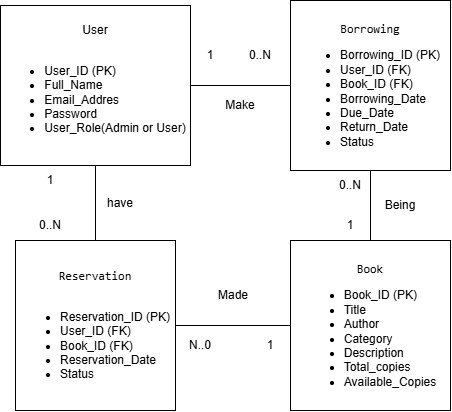

The diagram above was exported from draw.io. Its source (the exported page's mxGraphModel, read from the mxfile embedded in the PNG):
<mxGraphModel dx="1414" dy="785" grid="1" gridSize="10" guides="1" tooltips="1" connect="1" arrows="1" fold="1" page="1" pageScale="1" pageWidth="827" pageHeight="1169" math="0" shadow="0">
  <root>
    <mxCell id="0" />
    <mxCell id="1" parent="0" />
    <mxCell id="VNr6W8bAmSsrGFxemrHg-17" edge="1" parent="1" source="VNr6W8bAmSsrGFxemrHg-11" style="edgeStyle=orthogonalEdgeStyle;rounded=0;orthogonalLoop=1;jettySize=auto;html=1;exitX=0.5;exitY=0;exitDx=0;exitDy=0;defaultLabelBackgroundColor=page;endArrow=none;endFill=0;" target="VNr6W8bAmSsrGFxemrHg-12">
      <mxGeometry relative="1" as="geometry" />
    </mxCell>
    <mxCell id="VNr6W8bAmSsrGFxemrHg-28" edge="1" parent="1" source="VNr6W8bAmSsrGFxemrHg-11" style="edgeStyle=orthogonalEdgeStyle;rounded=0;orthogonalLoop=1;jettySize=auto;html=1;exitX=0;exitY=0.5;exitDx=0;exitDy=0;defaultLabelBackgroundColor=page;endArrow=none;endFill=0;" target="VNr6W8bAmSsrGFxemrHg-13">
      <mxGeometry relative="1" as="geometry" />
    </mxCell>
    <mxCell id="VNr6W8bAmSsrGFxemrHg-11" parent="1" style="rounded=0;whiteSpace=wrap;html=1;" value="&lt;pre dir=&quot;ltr&quot;&gt;&lt;code&gt;Book&lt;br&gt;&lt;pre dir=&quot;ltr&quot;&gt;&lt;div style=&quot;&quot;&gt;&lt;ul&gt;&lt;li style=&quot;text-align: left;&quot;&gt;&lt;span style=&quot;background-color: transparent; color: light-dark(#000000, var(--ge-light-color, #ffffff)); font-family: Helvetica; white-space: normal;&quot;&gt;Book_ID (PK)&lt;/span&gt;&lt;/li&gt;&lt;li style=&quot;text-align: left;&quot;&gt;&lt;span style=&quot;background-color: transparent; color: light-dark(#000000, var(--ge-light-color, #ffffff)); font-family: Helvetica; white-space: normal;&quot;&gt;Title&lt;/span&gt;&lt;/li&gt;&lt;li style=&quot;text-align: left;&quot;&gt;&lt;span style=&quot;background-color: transparent; color: light-dark(#000000, var(--ge-light-color, #ffffff)); font-family: Helvetica; white-space: normal;&quot;&gt;Author&lt;/span&gt;&lt;/li&gt;&lt;li style=&quot;text-align: left;&quot;&gt;&lt;span style=&quot;background-color: transparent; color: light-dark(#000000, var(--ge-light-color, #ffffff)); font-family: Helvetica; white-space: normal;&quot;&gt;Category&lt;/span&gt;&lt;/li&gt;&lt;li style=&quot;text-align: left;&quot;&gt;&lt;span style=&quot;background-color: transparent; color: light-dark(#000000, var(--ge-light-color, #ffffff)); font-family: Helvetica; white-space: normal;&quot;&gt;Description&lt;/span&gt;&lt;/li&gt;&lt;li style=&quot;text-align: left;&quot;&gt;&lt;span style=&quot;background-color: transparent; color: light-dark(#000000, var(--ge-light-color, #ffffff)); font-family: Helvetica; white-space: normal;&quot;&gt;Total_copies&lt;/span&gt;&lt;/li&gt;&lt;li style=&quot;text-align: left;&quot;&gt;&lt;span style=&quot;background-color: transparent; color: light-dark(#000000, var(--ge-light-color, #ffffff)); font-family: Helvetica; white-space: normal;&quot;&gt;Available_Copies&lt;/span&gt;&lt;/li&gt;&lt;/ul&gt;&lt;/div&gt;&lt;/pre&gt;&lt;/code&gt;&lt;/pre&gt;" vertex="1">
      <mxGeometry height="170" width="160" x="370" y="320" as="geometry" />
    </mxCell>
    <mxCell id="VNr6W8bAmSsrGFxemrHg-12" parent="1" style="rounded=0;whiteSpace=wrap;html=1;" value="&lt;pre dir=&quot;ltr&quot;&gt;&lt;code&gt;Borrowing&lt;br&gt;&lt;pre dir=&quot;ltr&quot;&gt;&lt;div style=&quot;text-align: left;&quot;&gt;&lt;ul&gt;&lt;li&gt;&lt;span style=&quot;background-color: transparent; color: light-dark(#000000, var(--ge-light-color, #ffffff)); font-family: Helvetica; white-space: normal;&quot;&gt;Borrowing_ID (PK)&lt;/span&gt;&lt;/li&gt;&lt;li&gt;&lt;span style=&quot;background-color: transparent; color: light-dark(#000000, var(--ge-light-color, #ffffff)); font-family: Helvetica; white-space: normal;&quot;&gt;User_ID (FK)&lt;/span&gt;&lt;/li&gt;&lt;li&gt;&lt;span style=&quot;background-color: transparent; color: light-dark(#000000, var(--ge-light-color, #ffffff)); font-family: Helvetica; white-space: normal;&quot;&gt;Book_ID (FK)&lt;/span&gt;&lt;/li&gt;&lt;li&gt;&lt;span style=&quot;background-color: transparent; color: light-dark(#000000, var(--ge-light-color, #ffffff)); font-family: Helvetica; white-space: normal;&quot;&gt;Borrowing_Date&lt;/span&gt;&lt;/li&gt;&lt;li&gt;&lt;span style=&quot;background-color: transparent; color: light-dark(#000000, var(--ge-light-color, #ffffff)); font-family: Helvetica; white-space: normal;&quot;&gt;Due_Date&lt;/span&gt;&lt;/li&gt;&lt;li&gt;&lt;span style=&quot;background-color: transparent; color: light-dark(#000000, var(--ge-light-color, #ffffff)); font-family: Helvetica; white-space: normal;&quot;&gt;Return_Date&lt;/span&gt;&lt;/li&gt;&lt;li&gt;&lt;span style=&quot;background-color: transparent; color: light-dark(#000000, var(--ge-light-color, #ffffff)); font-family: Helvetica; white-space: normal;&quot;&gt;Status&lt;/span&gt;&lt;/li&gt;&lt;/ul&gt;&lt;/div&gt;&lt;/pre&gt;&lt;/code&gt;&lt;/pre&gt;" vertex="1">
      <mxGeometry height="170" width="160" x="370" y="80" as="geometry" />
    </mxCell>
    <mxCell id="VNr6W8bAmSsrGFxemrHg-13" parent="1" style="rounded=0;whiteSpace=wrap;html=1;" value="&lt;pre dir=&quot;ltr&quot;&gt;&lt;code&gt;Reservation&lt;br&gt;&lt;br&gt;&lt;pre dir=&quot;ltr&quot;&gt;&lt;div style=&quot;text-align: left;&quot;&gt;&lt;ul&gt;&lt;li&gt;&lt;span style=&quot;background-color: transparent; color: light-dark(#000000, var(--ge-light-color, #ffffff)); font-family: Helvetica; white-space: normal;&quot;&gt;Reservation_ID (PK)&lt;/span&gt;&lt;/li&gt;&lt;li&gt;&lt;span style=&quot;background-color: transparent; color: light-dark(#000000, var(--ge-light-color, #ffffff)); font-family: Helvetica; white-space: normal;&quot;&gt;User_ID (FK)&lt;/span&gt;&lt;/li&gt;&lt;li&gt;&lt;span style=&quot;background-color: transparent; color: light-dark(#000000, var(--ge-light-color, #ffffff)); font-family: Helvetica; white-space: normal;&quot;&gt;Book_ID (FK)&lt;/span&gt;&lt;/li&gt;&lt;li&gt;&lt;span style=&quot;background-color: transparent; color: light-dark(#000000, var(--ge-light-color, #ffffff)); font-family: Helvetica; white-space: normal;&quot;&gt;Reservation_Date&lt;/span&gt;&lt;/li&gt;&lt;li&gt;&lt;span style=&quot;background-color: transparent; color: light-dark(#000000, var(--ge-light-color, #ffffff)); font-family: Helvetica; white-space: normal;&quot;&gt;Status&lt;/span&gt;&lt;/li&gt;&lt;/ul&gt;&lt;/div&gt;&lt;/pre&gt;&lt;/code&gt;&lt;/pre&gt;" vertex="1">
      <mxGeometry height="170" width="160" x="95" y="320" as="geometry" />
    </mxCell>
    <mxCell id="VNr6W8bAmSsrGFxemrHg-15" edge="1" parent="1" source="VNr6W8bAmSsrGFxemrHg-14" style="edgeStyle=orthogonalEdgeStyle;rounded=0;orthogonalLoop=1;jettySize=auto;html=1;exitX=1;exitY=0.5;exitDx=0;exitDy=0;defaultLabelBackgroundColor=page;endArrow=none;endFill=0;" target="VNr6W8bAmSsrGFxemrHg-12">
      <mxGeometry relative="1" as="geometry" />
    </mxCell>
    <mxCell id="VNr6W8bAmSsrGFxemrHg-24" edge="1" parent="1" source="VNr6W8bAmSsrGFxemrHg-14" style="edgeStyle=orthogonalEdgeStyle;rounded=0;orthogonalLoop=1;jettySize=auto;html=1;exitX=0.5;exitY=1;exitDx=0;exitDy=0;defaultLabelBackgroundColor=page;endArrow=none;endFill=0;" target="VNr6W8bAmSsrGFxemrHg-13">
      <mxGeometry relative="1" as="geometry" />
    </mxCell>
    <mxCell id="VNr6W8bAmSsrGFxemrHg-14" parent="1" style="rounded=0;whiteSpace=wrap;html=1;" value="User&lt;div&gt;&lt;br&gt;&lt;/div&gt;&lt;div style=&quot;text-align: left;&quot;&gt;&lt;ul&gt;&lt;li&gt;User_ID (PK)&lt;/li&gt;&lt;li&gt;Full_Name&lt;/li&gt;&lt;li&gt;Email_Addres&lt;/li&gt;&lt;li&gt;Password&lt;/li&gt;&lt;li&gt;User_Role(Admin or User)&lt;/li&gt;&lt;/ul&gt;&lt;/div&gt;" vertex="1">
      <mxGeometry height="160" width="190" x="80" y="85" as="geometry" />
    </mxCell>
    <mxCell id="VNr6W8bAmSsrGFxemrHg-18" parent="1" style="text;html=1;whiteSpace=wrap;strokeColor=none;fillColor=none;align=center;verticalAlign=middle;rounded=0;" value="Being" vertex="1">
      <mxGeometry height="30" width="60" x="450" y="270" as="geometry" />
    </mxCell>
    <mxCell id="VNr6W8bAmSsrGFxemrHg-19" parent="1" style="text;html=1;whiteSpace=wrap;strokeColor=none;fillColor=none;align=center;verticalAlign=middle;rounded=0;" value="1" vertex="1">
      <mxGeometry height="30" width="60" x="400" y="290" as="geometry" />
    </mxCell>
    <mxCell id="VNr6W8bAmSsrGFxemrHg-20" parent="1" style="text;html=1;whiteSpace=wrap;strokeColor=none;fillColor=none;align=center;verticalAlign=middle;rounded=0;" value="0..N" vertex="1">
      <mxGeometry height="30" width="60" x="400" y="250" as="geometry" />
    </mxCell>
    <mxCell id="VNr6W8bAmSsrGFxemrHg-21" parent="1" style="text;html=1;whiteSpace=wrap;strokeColor=none;fillColor=none;align=center;verticalAlign=middle;rounded=0;" value="Make" vertex="1">
      <mxGeometry height="30" width="60" x="290" y="170" as="geometry" />
    </mxCell>
    <mxCell id="VNr6W8bAmSsrGFxemrHg-22" parent="1" style="text;html=1;whiteSpace=wrap;strokeColor=none;fillColor=none;align=center;verticalAlign=middle;rounded=0;" value="1" vertex="1">
      <mxGeometry height="30" width="60" x="260" y="120" as="geometry" />
    </mxCell>
    <mxCell id="VNr6W8bAmSsrGFxemrHg-23" parent="1" style="text;html=1;whiteSpace=wrap;strokeColor=none;fillColor=none;align=center;verticalAlign=middle;rounded=0;" value="0..N" vertex="1">
      <mxGeometry height="30" width="60" x="310" y="120" as="geometry" />
    </mxCell>
    <mxCell id="VNr6W8bAmSsrGFxemrHg-25" parent="1" style="text;html=1;whiteSpace=wrap;strokeColor=none;fillColor=none;align=center;verticalAlign=middle;rounded=0;" value="have" vertex="1">
      <mxGeometry height="30" width="60" x="170" y="268" as="geometry" />
    </mxCell>
    <mxCell id="VNr6W8bAmSsrGFxemrHg-26" parent="1" style="text;html=1;whiteSpace=wrap;strokeColor=none;fillColor=none;align=center;verticalAlign=middle;rounded=0;" value="1" vertex="1">
      <mxGeometry height="30" width="60" x="100" y="245" as="geometry" />
    </mxCell>
    <mxCell id="VNr6W8bAmSsrGFxemrHg-27" parent="1" style="text;html=1;whiteSpace=wrap;strokeColor=none;fillColor=none;align=center;verticalAlign=middle;rounded=0;" value="0..N" vertex="1">
      <mxGeometry height="30" width="60" x="100" y="290" as="geometry" />
    </mxCell>
    <mxCell id="VNr6W8bAmSsrGFxemrHg-29" parent="1" style="text;html=1;whiteSpace=wrap;strokeColor=none;fillColor=none;align=center;verticalAlign=middle;rounded=0;" value="1" vertex="1">
      <mxGeometry height="30" width="60" x="320" y="410" as="geometry" />
    </mxCell>
    <mxCell id="VNr6W8bAmSsrGFxemrHg-30" parent="1" style="text;html=1;whiteSpace=wrap;strokeColor=none;fillColor=none;align=center;verticalAlign=middle;rounded=0;" value="N..0" vertex="1">
      <mxGeometry height="30" width="60" x="250" y="410" as="geometry" />
    </mxCell>
    <mxCell id="VNr6W8bAmSsrGFxemrHg-31" parent="1" style="text;html=1;whiteSpace=wrap;strokeColor=none;fillColor=none;align=center;verticalAlign=middle;rounded=0;" value="Made" vertex="1">
      <mxGeometry height="30" width="60" x="283" y="360" as="geometry" />
    </mxCell>
  </root>
</mxGraphModel>